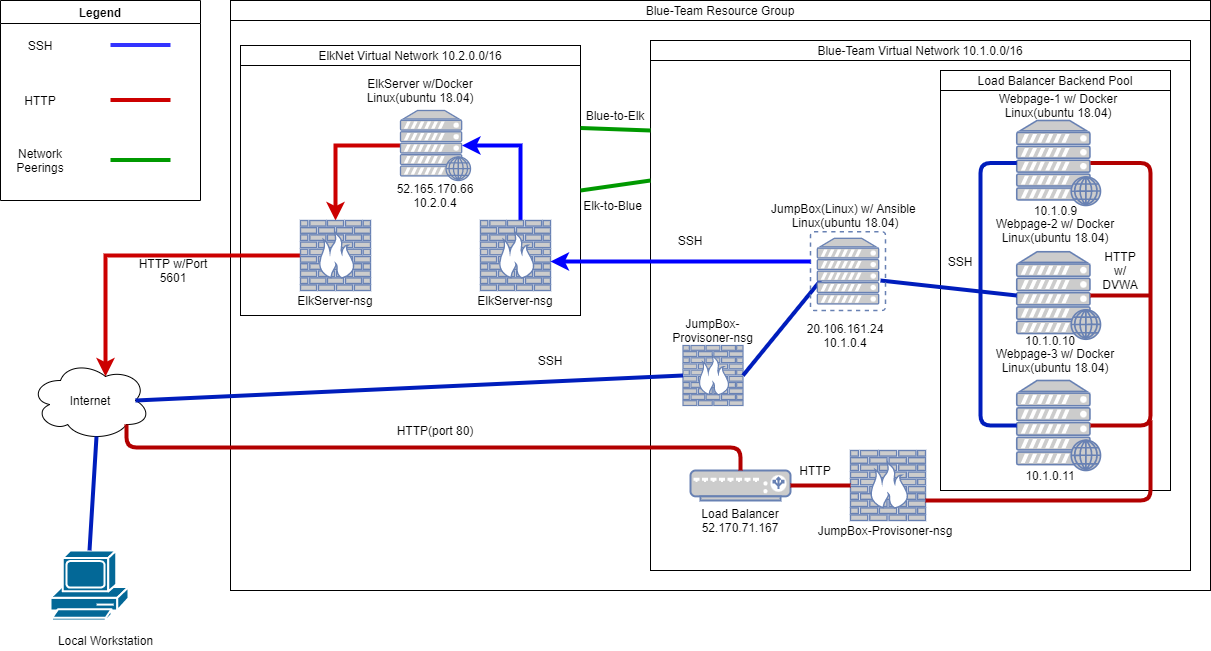

The diagram above was exported from draw.io. Its source (the exported page's mxGraphModel, read from the mxfile embedded in the PNG):
<mxGraphModel dx="2272" dy="739" grid="1" gridSize="10" guides="1" tooltips="1" connect="1" arrows="1" fold="1" page="1" pageScale="1" pageWidth="850" pageHeight="1100" math="0" shadow="0">
  <root>
    <mxCell id="0" />
    <mxCell id="1" parent="0" />
    <mxCell id="a0Tr6sS_QknklOQvXdri-1" value="Internet" style="ellipse;shape=cloud;whiteSpace=wrap;html=1;" parent="1" vertex="1">
      <mxGeometry x="-360" y="390" width="120" height="80" as="geometry" />
    </mxCell>
    <mxCell id="a0Tr6sS_QknklOQvXdri-2" value="" style="shape=mxgraph.cisco.computers_and_peripherals.pc;sketch=0;html=1;pointerEvents=1;dashed=0;fillColor=#036897;strokeColor=#ffffff;strokeWidth=2;verticalLabelPosition=bottom;verticalAlign=top;align=center;outlineConnect=0;" parent="1" vertex="1">
      <mxGeometry x="-340" y="580" width="78" height="70" as="geometry" />
    </mxCell>
    <mxCell id="a0Tr6sS_QknklOQvXdri-5" value="Local Workstation" style="text;html=1;align=center;verticalAlign=middle;resizable=0;points=[];autosize=1;strokeColor=none;fillColor=none;" parent="1" vertex="1">
      <mxGeometry x="-340" y="660" width="110" height="20" as="geometry" />
    </mxCell>
    <mxCell id="a0Tr6sS_QknklOQvXdri-7" value="" style="endArrow=none;html=1;strokeWidth=4;fillColor=#0050ef;strokeColor=#001DBC;entryX=0.55;entryY=0.95;entryDx=0;entryDy=0;entryPerimeter=0;exitX=0.5;exitY=0;exitDx=0;exitDy=0;exitPerimeter=0;" parent="1" source="a0Tr6sS_QknklOQvXdri-2" target="a0Tr6sS_QknklOQvXdri-1" edge="1">
      <mxGeometry width="50" height="50" relative="1" as="geometry">
        <mxPoint x="-150" y="620" as="sourcePoint" />
        <mxPoint x="-100" y="570" as="targetPoint" />
      </mxGeometry>
    </mxCell>
    <mxCell id="a0Tr6sS_QknklOQvXdri-8" value="" style="rounded=0;whiteSpace=wrap;html=1;" parent="1" vertex="1">
      <mxGeometry x="-160" y="30" width="980" height="590" as="geometry" />
    </mxCell>
    <mxCell id="a0Tr6sS_QknklOQvXdri-9" value="" style="rounded=0;whiteSpace=wrap;html=1;" parent="1" vertex="1">
      <mxGeometry x="260" y="80" width="540" height="520" as="geometry" />
    </mxCell>
    <mxCell id="a0Tr6sS_QknklOQvXdri-10" value="Blue-Team Virtual Network 10.1.0.0/16" style="rounded=0;whiteSpace=wrap;html=1;" parent="1" vertex="1">
      <mxGeometry x="260" y="70" width="540" height="20" as="geometry" />
    </mxCell>
    <mxCell id="a0Tr6sS_QknklOQvXdri-11" value="Blue-Team Resource Group" style="rounded=0;whiteSpace=wrap;html=1;" parent="1" vertex="1">
      <mxGeometry x="-160" y="30" width="980" height="20" as="geometry" />
    </mxCell>
    <mxCell id="a0Tr6sS_QknklOQvXdri-12" style="edgeStyle=orthogonalEdgeStyle;rounded=0;orthogonalLoop=1;jettySize=auto;html=1;exitX=0.5;exitY=1;exitDx=0;exitDy=0;strokeWidth=4;" parent="1" source="a0Tr6sS_QknklOQvXdri-9" target="a0Tr6sS_QknklOQvXdri-9" edge="1">
      <mxGeometry relative="1" as="geometry" />
    </mxCell>
    <mxCell id="a0Tr6sS_QknklOQvXdri-13" value="" style="fontColor=#0066CC;verticalAlign=top;verticalLabelPosition=bottom;labelPosition=center;align=center;html=1;outlineConnect=0;fillColor=#CCCCCC;strokeColor=#6881B3;gradientColor=none;gradientDirection=north;strokeWidth=2;shape=mxgraph.networks.firewall;" parent="1" vertex="1">
      <mxGeometry x="292.5" y="375" width="60" height="60" as="geometry" />
    </mxCell>
    <mxCell id="a0Tr6sS_QknklOQvXdri-14" value="" style="endArrow=none;html=1;strokeWidth=4;exitX=0.875;exitY=0.5;exitDx=0;exitDy=0;exitPerimeter=0;entryX=0;entryY=0.5;entryDx=0;entryDy=0;entryPerimeter=0;fillColor=#0050ef;strokeColor=#001DBC;" parent="1" source="a0Tr6sS_QknklOQvXdri-1" target="a0Tr6sS_QknklOQvXdri-13" edge="1">
      <mxGeometry width="50" height="50" relative="1" as="geometry">
        <mxPoint x="400" y="420" as="sourcePoint" />
        <mxPoint x="450" y="370" as="targetPoint" />
      </mxGeometry>
    </mxCell>
    <mxCell id="a0Tr6sS_QknklOQvXdri-15" value="SSH" style="text;html=1;strokeColor=none;fillColor=none;align=center;verticalAlign=middle;whiteSpace=wrap;rounded=0;" parent="1" vertex="1">
      <mxGeometry x="140" y="380" width="40" height="20" as="geometry" />
    </mxCell>
    <mxCell id="a0Tr6sS_QknklOQvXdri-17" value="" style="rounded=0;whiteSpace=wrap;html=1;" parent="1" vertex="1">
      <mxGeometry x="550" y="110" width="230" height="410" as="geometry" />
    </mxCell>
    <mxCell id="a0Tr6sS_QknklOQvXdri-18" value="Load Balancer Backend Pool" style="rounded=0;whiteSpace=wrap;html=1;" parent="1" vertex="1">
      <mxGeometry x="550" y="100" width="230" height="20" as="geometry" />
    </mxCell>
    <mxCell id="a0Tr6sS_QknklOQvXdri-19" value="" style="fontColor=#0066CC;verticalAlign=top;verticalLabelPosition=bottom;labelPosition=center;align=center;html=1;outlineConnect=0;fillColor=#CCCCCC;strokeColor=#6881B3;gradientColor=none;gradientDirection=north;strokeWidth=2;shape=mxgraph.networks.load_balancer;" parent="1" vertex="1">
      <mxGeometry x="300" y="500" width="100" height="30" as="geometry" />
    </mxCell>
    <mxCell id="a0Tr6sS_QknklOQvXdri-20" value="" style="fontColor=#0066CC;verticalAlign=top;verticalLabelPosition=bottom;labelPosition=center;align=center;html=1;outlineConnect=0;fillColor=#CCCCCC;strokeColor=#6881B3;gradientColor=none;gradientDirection=north;strokeWidth=2;shape=mxgraph.networks.firewall;" parent="1" vertex="1">
      <mxGeometry x="460" y="480" width="75" height="70" as="geometry" />
    </mxCell>
    <mxCell id="a0Tr6sS_QknklOQvXdri-21" value="" style="fontColor=#0066CC;verticalAlign=top;verticalLabelPosition=bottom;labelPosition=center;align=center;html=1;outlineConnect=0;fillColor=#CCCCCC;strokeColor=#6881B3;gradientColor=none;gradientDirection=north;strokeWidth=2;shape=mxgraph.networks.web_server;" parent="1" vertex="1">
      <mxGeometry x="626.25" y="150" width="83.75" height="85" as="geometry" />
    </mxCell>
    <mxCell id="a0Tr6sS_QknklOQvXdri-22" value="" style="fontColor=#0066CC;verticalAlign=top;verticalLabelPosition=bottom;labelPosition=center;align=center;html=1;outlineConnect=0;fillColor=#CCCCCC;strokeColor=#6881B3;gradientColor=none;gradientDirection=north;strokeWidth=2;shape=mxgraph.networks.web_server;" parent="1" vertex="1">
      <mxGeometry x="626.25" y="281.25" width="83.75" height="87.5" as="geometry" />
    </mxCell>
    <mxCell id="a0Tr6sS_QknklOQvXdri-23" value="" style="fontColor=#0066CC;verticalAlign=top;verticalLabelPosition=bottom;labelPosition=center;align=center;html=1;outlineConnect=0;fillColor=#CCCCCC;strokeColor=#6881B3;gradientColor=none;gradientDirection=north;strokeWidth=2;shape=mxgraph.networks.web_server;" parent="1" vertex="1">
      <mxGeometry x="626.25" y="410" width="83.75" height="90" as="geometry" />
    </mxCell>
    <mxCell id="a0Tr6sS_QknklOQvXdri-24" value="Webpage-3 w/ Docker&lt;br&gt;Linux(ubuntu 18.04)" style="text;html=1;strokeColor=none;fillColor=none;align=center;verticalAlign=middle;whiteSpace=wrap;rounded=0;" parent="1" vertex="1">
      <mxGeometry x="600" y="380" width="130" height="20" as="geometry" />
    </mxCell>
    <mxCell id="a0Tr6sS_QknklOQvXdri-25" value="Webpage-2 w/ Docker&lt;br&gt;Linux(ubuntu 18.04)" style="text;html=1;strokeColor=none;fillColor=none;align=center;verticalAlign=middle;whiteSpace=wrap;rounded=0;" parent="1" vertex="1">
      <mxGeometry x="600" y="250" width="130" height="20" as="geometry" />
    </mxCell>
    <mxCell id="a0Tr6sS_QknklOQvXdri-26" value="Webpage-1 w/ Docker&lt;br&gt;Linux(ubuntu 18.04)" style="text;html=1;strokeColor=none;fillColor=none;align=center;verticalAlign=middle;whiteSpace=wrap;rounded=0;" parent="1" vertex="1">
      <mxGeometry x="583.13" y="130" width="170" height="10" as="geometry" />
    </mxCell>
    <mxCell id="a0Tr6sS_QknklOQvXdri-28" value="10.1.0.9" style="text;html=1;strokeColor=none;fillColor=none;align=center;verticalAlign=middle;whiteSpace=wrap;rounded=0;" parent="1" vertex="1">
      <mxGeometry x="642.5" y="230" width="45" height="20" as="geometry" />
    </mxCell>
    <mxCell id="a0Tr6sS_QknklOQvXdri-29" value="10.1.0.10" style="text;html=1;strokeColor=none;fillColor=none;align=center;verticalAlign=middle;whiteSpace=wrap;rounded=0;" parent="1" vertex="1">
      <mxGeometry x="640" y="360" width="40" height="20" as="geometry" />
    </mxCell>
    <mxCell id="a0Tr6sS_QknklOQvXdri-30" value="10.1.0.11" style="text;html=1;strokeColor=none;fillColor=none;align=center;verticalAlign=middle;whiteSpace=wrap;rounded=0;" parent="1" vertex="1">
      <mxGeometry x="640" y="495" width="40" height="20" as="geometry" />
    </mxCell>
    <mxCell id="a0Tr6sS_QknklOQvXdri-31" value="" style="endArrow=none;html=1;strokeWidth=4;exitX=1;exitY=0.5;exitDx=0;exitDy=0;exitPerimeter=0;fillColor=#0050ef;strokeColor=#001DBC;" parent="1" source="a0Tr6sS_QknklOQvXdri-13" edge="1">
      <mxGeometry width="50" height="50" relative="1" as="geometry">
        <mxPoint x="400" y="390" as="sourcePoint" />
        <mxPoint x="430" y="310" as="targetPoint" />
      </mxGeometry>
    </mxCell>
    <mxCell id="a0Tr6sS_QknklOQvXdri-32" value="" style="endArrow=none;html=1;strokeWidth=4;fillColor=#0050ef;strokeColor=#001DBC;entryX=0;entryY=0.5;entryDx=0;entryDy=0;entryPerimeter=0;exitX=1;exitY=0.5;exitDx=0;exitDy=0;exitPerimeter=0;" parent="1" target="a0Tr6sS_QknklOQvXdri-22" edge="1">
      <mxGeometry width="50" height="50" relative="1" as="geometry">
        <mxPoint x="490" y="310" as="sourcePoint" />
        <mxPoint x="545" y="275" as="targetPoint" />
      </mxGeometry>
    </mxCell>
    <mxCell id="a0Tr6sS_QknklOQvXdri-35" value="" style="endArrow=none;html=1;strokeWidth=4;edgeStyle=elbowEdgeStyle;entryX=0;entryY=0.5;entryDx=0;entryDy=0;entryPerimeter=0;exitX=0;exitY=0.5;exitDx=0;exitDy=0;exitPerimeter=0;fillColor=#0050ef;strokeColor=#001DBC;" parent="1" source="a0Tr6sS_QknklOQvXdri-23" target="a0Tr6sS_QknklOQvXdri-21" edge="1">
      <mxGeometry width="50" height="50" relative="1" as="geometry">
        <mxPoint x="570" y="265" as="sourcePoint" />
        <mxPoint x="620" y="215" as="targetPoint" />
        <Array as="points">
          <mxPoint x="590" y="330" />
        </Array>
      </mxGeometry>
    </mxCell>
    <mxCell id="a0Tr6sS_QknklOQvXdri-36" value="SSH" style="text;html=1;strokeColor=none;fillColor=none;align=center;verticalAlign=middle;whiteSpace=wrap;rounded=0;" parent="1" vertex="1">
      <mxGeometry x="550" y="281.25" width="40" height="20" as="geometry" />
    </mxCell>
    <mxCell id="a0Tr6sS_QknklOQvXdri-37" value="" style="endArrow=none;html=1;strokeWidth=4;edgeStyle=elbowEdgeStyle;entryX=0.88;entryY=0.5;entryDx=0;entryDy=0;entryPerimeter=0;exitX=0.88;exitY=0.5;exitDx=0;exitDy=0;exitPerimeter=0;fillColor=#e51400;strokeColor=#B20000;" parent="1" source="a0Tr6sS_QknklOQvXdri-23" target="a0Tr6sS_QknklOQvXdri-21" edge="1">
      <mxGeometry width="50" height="50" relative="1" as="geometry">
        <mxPoint x="720" y="325" as="sourcePoint" />
        <mxPoint x="770" y="275" as="targetPoint" />
        <Array as="points">
          <mxPoint x="760" y="470" />
          <mxPoint x="760" y="330" />
        </Array>
      </mxGeometry>
    </mxCell>
    <mxCell id="a0Tr6sS_QknklOQvXdri-38" value="" style="endArrow=none;html=1;strokeWidth=4;exitX=0.88;exitY=0.5;exitDx=0;exitDy=0;exitPerimeter=0;fillColor=#e51400;strokeColor=#B20000;" parent="1" source="a0Tr6sS_QknklOQvXdri-22" edge="1">
      <mxGeometry width="50" height="50" relative="1" as="geometry">
        <mxPoint x="710" y="325" as="sourcePoint" />
        <mxPoint x="760" y="325" as="targetPoint" />
      </mxGeometry>
    </mxCell>
    <mxCell id="a0Tr6sS_QknklOQvXdri-39" value="HTTP w/ DVWA" style="text;html=1;strokeColor=none;fillColor=none;align=center;verticalAlign=middle;whiteSpace=wrap;rounded=0;" parent="1" vertex="1">
      <mxGeometry x="710" y="290" width="40" height="20" as="geometry" />
    </mxCell>
    <mxCell id="a0Tr6sS_QknklOQvXdri-41" value="" style="endArrow=none;html=1;strokeWidth=4;edgeStyle=elbowEdgeStyle;fillColor=#e51400;strokeColor=#B20000;elbow=vertical;" parent="1" source="a0Tr6sS_QknklOQvXdri-20" edge="1">
      <mxGeometry width="50" height="50" relative="1" as="geometry">
        <mxPoint x="560" y="515" as="sourcePoint" />
        <mxPoint x="760" y="450" as="targetPoint" />
        <Array as="points">
          <mxPoint x="740" y="530" />
          <mxPoint x="640" y="530" />
        </Array>
      </mxGeometry>
    </mxCell>
    <mxCell id="a0Tr6sS_QknklOQvXdri-42" value="" style="endArrow=none;html=1;strokeWidth=4;exitX=1;exitY=0.5;exitDx=0;exitDy=0;exitPerimeter=0;entryX=0;entryY=0.5;entryDx=0;entryDy=0;entryPerimeter=0;fillColor=#e51400;strokeColor=#B20000;" parent="1" source="a0Tr6sS_QknklOQvXdri-19" target="a0Tr6sS_QknklOQvXdri-20" edge="1">
      <mxGeometry width="50" height="50" relative="1" as="geometry">
        <mxPoint x="400" y="380" as="sourcePoint" />
        <mxPoint x="450" y="330" as="targetPoint" />
      </mxGeometry>
    </mxCell>
    <mxCell id="a0Tr6sS_QknklOQvXdri-43" value="HTTP" style="text;html=1;strokeColor=none;fillColor=none;align=center;verticalAlign=middle;whiteSpace=wrap;rounded=0;" parent="1" vertex="1">
      <mxGeometry x="405" y="490" width="40" height="20" as="geometry" />
    </mxCell>
    <mxCell id="a0Tr6sS_QknklOQvXdri-44" value="" style="endArrow=none;html=1;strokeWidth=4;exitX=0.8;exitY=0.8;exitDx=0;exitDy=0;exitPerimeter=0;entryX=0.5;entryY=0;entryDx=0;entryDy=0;entryPerimeter=0;edgeStyle=elbowEdgeStyle;elbow=vertical;fillColor=#e51400;strokeColor=#B20000;" parent="1" source="a0Tr6sS_QknklOQvXdri-1" target="a0Tr6sS_QknklOQvXdri-19" edge="1">
      <mxGeometry width="50" height="50" relative="1" as="geometry">
        <mxPoint x="400" y="380" as="sourcePoint" />
        <mxPoint x="450" y="330" as="targetPoint" />
      </mxGeometry>
    </mxCell>
    <mxCell id="a0Tr6sS_QknklOQvXdri-45" value="HTTP(port 80)" style="text;html=1;strokeColor=none;fillColor=none;align=center;verticalAlign=middle;whiteSpace=wrap;rounded=0;" parent="1" vertex="1">
      <mxGeometry y="450" width="90" height="20" as="geometry" />
    </mxCell>
    <mxCell id="a0Tr6sS_QknklOQvXdri-46" value="Load Balancer&lt;br&gt;52.170.71.167" style="text;html=1;strokeColor=none;fillColor=none;align=center;verticalAlign=middle;whiteSpace=wrap;rounded=0;" parent="1" vertex="1">
      <mxGeometry x="310" y="540" width="80" height="20" as="geometry" />
    </mxCell>
    <mxCell id="a0Tr6sS_QknklOQvXdri-47" value="JumpBox-Provisoner-nsg" style="text;html=1;strokeColor=none;fillColor=none;align=center;verticalAlign=middle;whiteSpace=wrap;rounded=0;" parent="1" vertex="1">
      <mxGeometry x="420" y="550" width="150" height="20" as="geometry" />
    </mxCell>
    <mxCell id="i3Qvh4-QwwPLLKmaD4q5-1" value="JumpBox-Provisoner-nsg" style="text;html=1;strokeColor=none;fillColor=none;align=center;verticalAlign=middle;whiteSpace=wrap;rounded=0;" vertex="1" parent="1">
      <mxGeometry x="265" y="345" width="115" height="30" as="geometry" />
    </mxCell>
    <mxCell id="i3Qvh4-QwwPLLKmaD4q5-2" value="JumpBox(Linux) w/ Ansible&amp;nbsp;&lt;br&gt;Linux(ubuntu 18.04)" style="text;html=1;strokeColor=none;fillColor=none;align=center;verticalAlign=middle;whiteSpace=wrap;rounded=0;" vertex="1" parent="1">
      <mxGeometry x="370" y="230" width="170" height="30" as="geometry" />
    </mxCell>
    <mxCell id="i3Qvh4-QwwPLLKmaD4q5-5" value="" style="fontColor=#0066CC;verticalAlign=top;verticalLabelPosition=bottom;labelPosition=center;align=center;html=1;outlineConnect=0;fillColor=#CCCCCC;strokeColor=#6881B3;gradientColor=none;gradientDirection=north;strokeWidth=2;shape=mxgraph.networks.virtual_server;" vertex="1" parent="1">
      <mxGeometry x="420" y="261.25" width="75" height="78.75" as="geometry" />
    </mxCell>
    <mxCell id="i3Qvh4-QwwPLLKmaD4q5-6" value="20.106.161.24&lt;br&gt;10.1.0.4" style="text;html=1;strokeColor=none;fillColor=none;align=center;verticalAlign=middle;whiteSpace=wrap;rounded=0;" vertex="1" parent="1">
      <mxGeometry x="400" y="350" width="110" height="30" as="geometry" />
    </mxCell>
    <mxCell id="i3Qvh4-QwwPLLKmaD4q5-13" value="" style="rounded=0;whiteSpace=wrap;html=1;" vertex="1" parent="1">
      <mxGeometry x="-150" y="95" width="340" height="250" as="geometry" />
    </mxCell>
    <mxCell id="i3Qvh4-QwwPLLKmaD4q5-14" value="ElkNet Virtual Network 10.2.0.0/16" style="rounded=0;whiteSpace=wrap;html=1;" vertex="1" parent="1">
      <mxGeometry x="-150" y="75" width="340" height="20" as="geometry" />
    </mxCell>
    <mxCell id="i3Qvh4-QwwPLLKmaD4q5-45" style="edgeStyle=elbowEdgeStyle;rounded=0;orthogonalLoop=1;jettySize=auto;elbow=vertical;html=1;entryX=0.5;entryY=0;entryDx=0;entryDy=0;entryPerimeter=0;strokeColor=#CC0000;strokeWidth=4;" edge="1" parent="1" source="i3Qvh4-QwwPLLKmaD4q5-15" target="i3Qvh4-QwwPLLKmaD4q5-19">
      <mxGeometry relative="1" as="geometry">
        <Array as="points">
          <mxPoint x="-20" y="175" />
        </Array>
      </mxGeometry>
    </mxCell>
    <mxCell id="i3Qvh4-QwwPLLKmaD4q5-15" value="" style="fontColor=#0066CC;verticalAlign=top;verticalLabelPosition=bottom;labelPosition=center;align=center;html=1;outlineConnect=0;fillColor=#CCCCCC;strokeColor=#6881B3;gradientColor=none;gradientDirection=north;strokeWidth=2;shape=mxgraph.networks.web_server;" vertex="1" parent="1">
      <mxGeometry x="10" y="140" width="70" height="70" as="geometry" />
    </mxCell>
    <mxCell id="i3Qvh4-QwwPLLKmaD4q5-8" value="ElkServer w/Docker&lt;br&gt;Linux(ubuntu 18.04)" style="text;html=1;strokeColor=none;fillColor=none;align=center;verticalAlign=middle;whiteSpace=wrap;rounded=0;shadow=0;" vertex="1" parent="1">
      <mxGeometry x="-50" y="105" width="160" height="30" as="geometry" />
    </mxCell>
    <mxCell id="i3Qvh4-QwwPLLKmaD4q5-9" value="52.165.170.66&lt;br&gt;10.2.0.4" style="text;html=1;strokeColor=none;fillColor=none;align=center;verticalAlign=middle;whiteSpace=wrap;rounded=0;" vertex="1" parent="1">
      <mxGeometry x="15" y="210" width="60" height="30" as="geometry" />
    </mxCell>
    <mxCell id="i3Qvh4-QwwPLLKmaD4q5-44" style="edgeStyle=elbowEdgeStyle;rounded=0;orthogonalLoop=1;jettySize=auto;elbow=vertical;html=1;entryX=0.625;entryY=0.2;entryDx=0;entryDy=0;entryPerimeter=0;strokeColor=#CC0000;strokeWidth=4;" edge="1" parent="1" source="i3Qvh4-QwwPLLKmaD4q5-19" target="a0Tr6sS_QknklOQvXdri-1">
      <mxGeometry relative="1" as="geometry">
        <Array as="points">
          <mxPoint x="-200" y="285" />
        </Array>
      </mxGeometry>
    </mxCell>
    <mxCell id="i3Qvh4-QwwPLLKmaD4q5-19" value="" style="fontColor=#0066CC;verticalAlign=top;verticalLabelPosition=bottom;labelPosition=center;align=center;html=1;outlineConnect=0;fillColor=#CCCCCC;strokeColor=#6881B3;gradientColor=none;gradientDirection=north;strokeWidth=2;shape=mxgraph.networks.firewall;" vertex="1" parent="1">
      <mxGeometry x="-90" y="250" width="70" height="70" as="geometry" />
    </mxCell>
    <mxCell id="i3Qvh4-QwwPLLKmaD4q5-22" value="HTTP w/Port 5601" style="text;html=1;strokeColor=none;fillColor=none;align=center;verticalAlign=middle;whiteSpace=wrap;rounded=0;" vertex="1" parent="1">
      <mxGeometry x="-262" y="290" width="90" height="20" as="geometry" />
    </mxCell>
    <mxCell id="i3Qvh4-QwwPLLKmaD4q5-23" value="ElkServer-nsg" style="text;html=1;strokeColor=none;fillColor=none;align=center;verticalAlign=middle;whiteSpace=wrap;rounded=0;" vertex="1" parent="1">
      <mxGeometry x="-130" y="320" width="150" height="20" as="geometry" />
    </mxCell>
    <mxCell id="i3Qvh4-QwwPLLKmaD4q5-26" value="" style="endArrow=none;html=1;rounded=0;strokeColor=#009900;strokeWidth=4;exitX=1;exitY=0.5;exitDx=0;exitDy=0;" edge="1" parent="1" source="i3Qvh4-QwwPLLKmaD4q5-13">
      <mxGeometry width="50" height="50" relative="1" as="geometry">
        <mxPoint x="240" y="360" as="sourcePoint" />
        <mxPoint x="260" y="210" as="targetPoint" />
      </mxGeometry>
    </mxCell>
    <mxCell id="i3Qvh4-QwwPLLKmaD4q5-27" value="Blue-to-Elk" style="text;html=1;strokeColor=none;fillColor=none;align=center;verticalAlign=middle;whiteSpace=wrap;rounded=0;shadow=0;" vertex="1" parent="1">
      <mxGeometry x="190" y="130" width="70" height="30" as="geometry" />
    </mxCell>
    <mxCell id="i3Qvh4-QwwPLLKmaD4q5-28" value="Elk-to-Blue" style="text;html=1;strokeColor=none;fillColor=none;align=center;verticalAlign=middle;whiteSpace=wrap;rounded=0;shadow=0;" vertex="1" parent="1">
      <mxGeometry x="190" y="220" width="65" height="30" as="geometry" />
    </mxCell>
    <mxCell id="i3Qvh4-QwwPLLKmaD4q5-30" value="Legend" style="swimlane;shadow=0;" vertex="1" parent="1">
      <mxGeometry x="-390" y="30" width="200" height="200" as="geometry" />
    </mxCell>
    <mxCell id="i3Qvh4-QwwPLLKmaD4q5-35" value="SSH" style="text;html=1;strokeColor=none;fillColor=none;align=center;verticalAlign=middle;whiteSpace=wrap;rounded=0;shadow=0;" vertex="1" parent="i3Qvh4-QwwPLLKmaD4q5-30">
      <mxGeometry x="10" y="30" width="60" height="30" as="geometry" />
    </mxCell>
    <mxCell id="i3Qvh4-QwwPLLKmaD4q5-37" value="Network Peerings" style="text;html=1;strokeColor=none;fillColor=none;align=center;verticalAlign=middle;whiteSpace=wrap;rounded=0;shadow=0;" vertex="1" parent="i3Qvh4-QwwPLLKmaD4q5-30">
      <mxGeometry x="10" y="145" width="60" height="30" as="geometry" />
    </mxCell>
    <mxCell id="i3Qvh4-QwwPLLKmaD4q5-36" value="HTTP" style="text;html=1;strokeColor=none;fillColor=none;align=center;verticalAlign=middle;whiteSpace=wrap;rounded=0;shadow=0;" vertex="1" parent="i3Qvh4-QwwPLLKmaD4q5-30">
      <mxGeometry x="10" y="85" width="60" height="30" as="geometry" />
    </mxCell>
    <mxCell id="i3Qvh4-QwwPLLKmaD4q5-39" value="" style="endArrow=none;html=1;rounded=0;strokeColor=#CC0000;strokeWidth=4;elbow=vertical;" edge="1" parent="i3Qvh4-QwwPLLKmaD4q5-30">
      <mxGeometry width="50" height="50" relative="1" as="geometry">
        <mxPoint x="110" y="99.5" as="sourcePoint" />
        <mxPoint x="170" y="99.5" as="targetPoint" />
      </mxGeometry>
    </mxCell>
    <mxCell id="i3Qvh4-QwwPLLKmaD4q5-41" value="" style="endArrow=none;html=1;rounded=0;strokeColor=#009900;strokeWidth=4;elbow=vertical;" edge="1" parent="i3Qvh4-QwwPLLKmaD4q5-30">
      <mxGeometry width="50" height="50" relative="1" as="geometry">
        <mxPoint x="110" y="159.5" as="sourcePoint" />
        <mxPoint x="170" y="159.5" as="targetPoint" />
      </mxGeometry>
    </mxCell>
    <mxCell id="i3Qvh4-QwwPLLKmaD4q5-40" value="" style="endArrow=none;html=1;rounded=0;strokeColor=#3333FF;strokeWidth=4;elbow=vertical;" edge="1" parent="i3Qvh4-QwwPLLKmaD4q5-30">
      <mxGeometry width="50" height="50" relative="1" as="geometry">
        <mxPoint x="110" y="44.5" as="sourcePoint" />
        <mxPoint x="170" y="44.5" as="targetPoint" />
      </mxGeometry>
    </mxCell>
    <mxCell id="i3Qvh4-QwwPLLKmaD4q5-48" style="edgeStyle=elbowEdgeStyle;rounded=0;orthogonalLoop=1;jettySize=auto;elbow=vertical;html=1;entryX=0.88;entryY=0.5;entryDx=0;entryDy=0;entryPerimeter=0;strokeColor=#0000FF;strokeWidth=4;" edge="1" parent="1" source="i3Qvh4-QwwPLLKmaD4q5-42" target="i3Qvh4-QwwPLLKmaD4q5-15">
      <mxGeometry relative="1" as="geometry">
        <Array as="points">
          <mxPoint x="130" y="175" />
          <mxPoint x="110" y="180" />
        </Array>
      </mxGeometry>
    </mxCell>
    <mxCell id="i3Qvh4-QwwPLLKmaD4q5-42" value="" style="fontColor=#0066CC;verticalAlign=top;verticalLabelPosition=bottom;labelPosition=center;align=center;html=1;outlineConnect=0;fillColor=#CCCCCC;strokeColor=#6881B3;gradientColor=none;gradientDirection=north;strokeWidth=2;shape=mxgraph.networks.firewall;" vertex="1" parent="1">
      <mxGeometry x="90" y="250" width="70" height="70" as="geometry" />
    </mxCell>
    <mxCell id="i3Qvh4-QwwPLLKmaD4q5-43" value="ElkServer-nsg" style="text;html=1;strokeColor=none;fillColor=none;align=center;verticalAlign=middle;whiteSpace=wrap;rounded=0;" vertex="1" parent="1">
      <mxGeometry x="50" y="320" width="150" height="20" as="geometry" />
    </mxCell>
    <mxCell id="i3Qvh4-QwwPLLKmaD4q5-46" style="edgeStyle=elbowEdgeStyle;rounded=0;orthogonalLoop=1;jettySize=auto;elbow=vertical;html=1;strokeColor=#0000FF;strokeWidth=4;" edge="1" parent="1" source="i3Qvh4-QwwPLLKmaD4q5-5" target="i3Qvh4-QwwPLLKmaD4q5-42">
      <mxGeometry relative="1" as="geometry" />
    </mxCell>
    <mxCell id="i3Qvh4-QwwPLLKmaD4q5-47" value="SSH" style="text;html=1;strokeColor=none;fillColor=none;align=center;verticalAlign=middle;whiteSpace=wrap;rounded=0;" vertex="1" parent="1">
      <mxGeometry x="280" y="260" width="40" height="20" as="geometry" />
    </mxCell>
    <mxCell id="i3Qvh4-QwwPLLKmaD4q5-49" value="" style="endArrow=none;html=1;rounded=0;strokeColor=#009900;strokeWidth=4;elbow=vertical;entryX=1;entryY=1;entryDx=0;entryDy=0;exitX=1;exitY=0.25;exitDx=0;exitDy=0;" edge="1" parent="1" source="i3Qvh4-QwwPLLKmaD4q5-13" target="i3Qvh4-QwwPLLKmaD4q5-27">
      <mxGeometry width="50" height="50" relative="1" as="geometry">
        <mxPoint x="190" y="210" as="sourcePoint" />
        <mxPoint x="240" y="160" as="targetPoint" />
      </mxGeometry>
    </mxCell>
  </root>
</mxGraphModel>